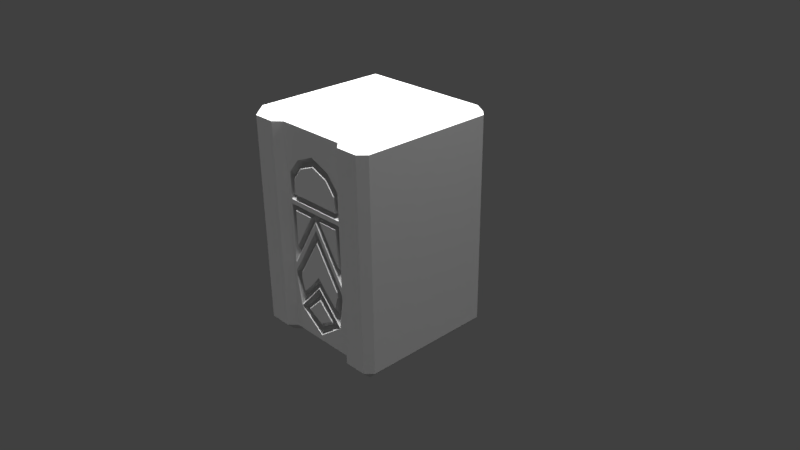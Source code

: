 # Source: RockBlockPillar.blend  (saved by Blender 2.77.0; exported with 4.5.12 LTS)
import bpy
from mathutils import Matrix  # noqa: F401  (used for matrix-valued properties, if any)

bpy.ops.wm.read_factory_settings(use_empty=True)
scene = bpy.context.scene
scene.name = 'Scene'

# ---- collections
col_collection_1 = bpy.data.collections.new('Collection 1'); scene.collection.children.link(col_collection_1)

# ---- world
world_world = bpy.data.worlds.new('World'); scene.world = world_world
world_world.color = (0.05088, 0.05088, 0.05088)
world_world.use_sun_shadow = False
world_world.sun_shadow_jitter_overblur = 0.0
world_world.cycles.sampling_method = 'MANUAL'

# ---- cameras
cam_camera = bpy.data.cameras.new('Camera')
cam_camera.clip_end = 100.0
cam_camera.lens = 35.0
cam_camera.sensor_width = 32.0
cam_camera.sensor_height = 18.0
cam_camera.ortho_scale = 7.314
cam_camera.dof.focus_distance = 0.0
cam_camera.dof.aperture_fstop = 128.0

# ---- lights
light_hemi_009 = bpy.data.lights.new('Hemi.009', 'SUN')
light_hemi_009.transmission_factor = 0.0
light_hemi_009.angle = 0.1993
light_hemi_009.energy = 1.0
light_hemi_009.shadow_buffer_clip_start = 0.5
light_hemi_009.shadow_soft_size = 0.1
light_hemi_009.shadow_cascade_max_distance = 1000.0
light_hemi_008 = bpy.data.lights.new('Hemi.008', 'SUN')
light_hemi_008.transmission_factor = 0.0
light_hemi_008.angle = 0.1993
light_hemi_008.energy = 1.0
light_hemi_008.shadow_buffer_clip_start = 0.5
light_hemi_008.shadow_soft_size = 0.1
light_hemi_008.shadow_cascade_max_distance = 1000.0
light_hemi_007 = bpy.data.lights.new('Hemi.007', 'SUN')
light_hemi_007.transmission_factor = 0.0
light_hemi_007.angle = 0.1993
light_hemi_007.energy = 1.0
light_hemi_007.shadow_buffer_clip_start = 0.5
light_hemi_007.shadow_soft_size = 0.1
light_hemi_007.shadow_cascade_max_distance = 1000.0
light_hemi_006 = bpy.data.lights.new('Hemi.006', 'SUN')
light_hemi_006.transmission_factor = 0.0
light_hemi_006.angle = 0.1993
light_hemi_006.energy = 1.0
light_hemi_006.shadow_buffer_clip_start = 0.5
light_hemi_006.shadow_soft_size = 0.1
light_hemi_006.shadow_cascade_max_distance = 1000.0
light_hemi_005 = bpy.data.lights.new('Hemi.005', 'SUN')
light_hemi_005.transmission_factor = 0.0
light_hemi_005.angle = 0.1993
light_hemi_005.energy = 1.0
light_hemi_005.shadow_buffer_clip_start = 0.5
light_hemi_005.shadow_soft_size = 0.1
light_hemi_005.shadow_cascade_max_distance = 1000.0
light_hemi_004 = bpy.data.lights.new('Hemi.004', 'SUN')
light_hemi_004.transmission_factor = 0.0
light_hemi_004.angle = 0.1993
light_hemi_004.energy = 1.0
light_hemi_004.shadow_buffer_clip_start = 0.5
light_hemi_004.shadow_soft_size = 0.1
light_hemi_004.shadow_cascade_max_distance = 1000.0
light_hemi_003 = bpy.data.lights.new('Hemi.003', 'SUN')
light_hemi_003.transmission_factor = 0.0
light_hemi_003.angle = 0.1993
light_hemi_003.energy = 1.0
light_hemi_003.shadow_buffer_clip_start = 0.5
light_hemi_003.shadow_soft_size = 0.1
light_hemi_003.shadow_cascade_max_distance = 1000.0
light_hemi_002 = bpy.data.lights.new('Hemi.002', 'SUN')
light_hemi_002.transmission_factor = 0.0
light_hemi_002.angle = 0.1993
light_hemi_002.energy = 1.0
light_hemi_002.shadow_buffer_clip_start = 0.5
light_hemi_002.shadow_soft_size = 0.1
light_hemi_002.shadow_cascade_max_distance = 1000.0
light_hemi_001 = bpy.data.lights.new('Hemi.001', 'SUN')
light_hemi_001.transmission_factor = 0.0
light_hemi_001.angle = 0.1993
light_hemi_001.energy = 1.0
light_hemi_001.shadow_buffer_clip_start = 0.5
light_hemi_001.shadow_soft_size = 0.1
light_hemi_001.shadow_cascade_max_distance = 1000.0
light_hemi = bpy.data.lights.new('Hemi', 'SUN')
light_hemi.transmission_factor = 0.0
light_hemi.angle = 0.1993
light_hemi.energy = 1.0
light_hemi.shadow_buffer_clip_start = 0.5
light_hemi.shadow_soft_size = 0.1
light_hemi.shadow_cascade_max_distance = 1000.0
light_lamp = bpy.data.lights.new('Lamp', 'POINT')
light_lamp.transmission_factor = 0.0
light_lamp.cutoff_distance = 30.0
light_lamp.energy = 100.0
light_lamp.shadow_buffer_clip_start = 1.001
light_lamp.shadow_soft_size = 0.1
light_lamp.shadow_maximum_resolution = 0.006
light_lamp.use_absolute_resolution = True

# ---- meshes
me_cube_006 = bpy.data.meshes.new('Cube.006')
me_cube_006.from_pydata([(-0.5982, -0.9, 1.9), (-0.5982, 1.0, 1.805), (-0.5982, 0.905, 1.9), (-0.544, 1.0, 1.805), (-0.5982, -1.0, 1.805), (-0.544, 1.0, -1.0), (-0.5982, 1.0, -1.0), (-0.5982, -1.0, -1.0), (-0.905, 1.0, -1.0), (-0.905, -1.0, -1.0), (-0.544, 0.905, -1.1), (-0.905, 1.0, 1.805), (-0.905, -1.0, 1.805), (-0.544, 0.905, 1.9), (-0.5982, -0.9, -1.1), (-0.905, -0.9, -1.1), (-0.905, -0.9, 1.9), (-1.0, -0.9, -1.0), (-1.0, -0.9, 1.805), (-0.4896, -0.8, -1.1), (-0.4896, -0.9, -1.0), (-0.5982, 0.905, -1.1), (-0.4896, -0.9, 1.805), (-0.4896, 0.905, -1.1), (-0.4896, 0.905, 1.9), (-0.4896, 1.0, -1.0), (-0.4896, 1.0, 1.805), (-0.4896, -0.8, 1.9), (-0.905, 0.905, -1.1), (-0.905, 0.905, 1.9), (-1.0, 0.905, -1.0), (-1.0, 0.905, 1.805), (0.0, 0.905, -1.1), (0.0, -0.8, 1.9), (0.0, 1.0, 1.805), (0.0, -0.9, 1.805), (0.0, 1.0, -1.0), (0.0, -0.9, -1.0), (0.0, 0.905, 1.9), (0.0, -0.8, -1.1), (-0.4896, -0.9, -0.1585), (-0.905, 1.0, -0.1585), (-0.905, -1.0, -0.1585), (-0.5982, 1.0, -0.1585), (-0.4896, 1.0, -0.1585), (-1.0, -0.9, -0.1585), (-0.5982, -1.0, -0.1585), (-1.0, 0.905, -0.1585), (-0.544, 1.0, -0.1585), (0.0, -0.84, -0.1585), (0.0, 1.0, -0.1585), (-0.4896, -0.9, -0.2427), (-0.905, 1.0, -0.2427), (-0.905, -1.0, -0.2427), (-0.5982, 1.0, -0.2427), (-0.4896, 1.0, -0.2427), (-1.0, -0.9, -0.2427), (-0.5982, -1.0, -0.2427), (-1.0, 0.905, -0.2427), (-0.544, 1.0, -0.2427), (0.0, -0.9, -0.2427), (0.0, 1.0, -0.2427), (-0.4896, -0.9, -0.9243), (-0.905, 1.0, -0.9243), (-0.905, -1.0, -0.9243), (-0.5982, 1.0, -0.9243), (-0.4896, 1.0, -0.9243), (-1.0, -0.9, -0.9243), (-0.5982, -1.0, -0.9243), (-1.0, 0.905, -0.9243), (-0.544, 1.0, -0.9243), (0.0, -0.9, -0.9243), (0.0, 1.0, -0.9243), (-0.4406, 1.0, -1.0), (-0.4406, 1.0, 1.805), (-0.4406, 0.905, 1.9), (-0.4406, 0.905, -1.1), (-0.4406, -0.9, 1.805), (-0.4406, -0.9, -1.0), (-0.4406, -0.8, 1.9), (-0.4406, -0.8, -1.1), (-0.4406, 1.0, -0.1585), (-0.4406, -0.9, -0.1585), (-0.4406, 1.0, -0.2427), (-0.4406, -0.9, -0.2427), (-0.4406, 1.0, -0.9243), (-0.4406, -0.9, -0.9243), (0.0, -0.84, -0.3378), (0.0, -0.84, -0.8197), (-0.2925, -0.84, -0.647), (0.0, -0.9, -0.4206), (0.0, -0.9, -0.75), (-0.2169, -0.9, -0.6322), (-0.3776, -0.9, -0.6499), (0.0, -0.9, -0.6112), (0.0, -0.84, 0.468), (-0.3884, -0.84, -0.2427), (-0.0804, -0.84, -0.2427), (-0.3911, -0.84, -0.1585), (-0.326, -0.84, -0.4997), (0.0, -0.9, 0.5575), (-0.3396, -0.9, -0.2427), (-0.1333, -0.9, -0.2427), (0.0, -0.9, 0.3785), (0.0, -0.9, -0.09328), (-0.3396, -0.9, -0.1585), (-0.05731, -0.9, -0.1585), (-0.2961, -0.9, -0.4021), (0.0, -0.9, 0.6559), (-0.4406, -0.9, -0.04681), (-0.03447, -0.84, 0.7177), (-0.4021, -0.84, 0.1126), (-0.4021, -0.84, 0.7242), (-0.4406, -0.9, 0.7706), (0.0, -0.9, 0.7659), (-0.07886, -0.9, 0.6938), (-0.3769, -0.9, 0.2184), (-0.3707, -0.9, 0.6938), (-0.4406, -0.9, 0.8314), (0.0, -0.9, 0.8314), (0.0, -0.84, 1.432), (0.0, -0.84, 0.8766), (-0.4065, -0.84, 0.8766), (-0.4065, -0.84, 1.134), (-0.2574, -0.84, 1.328), (0.0, -0.9, 1.491), (-0.4406, -0.9, 1.182), (-0.28, -0.9, 1.374), (0.0, -0.9, 1.367), (0.0, -0.9, 0.915), (-0.2325, -0.9, 1.274), (-0.3635, -0.9, 1.107), (-0.3635, -0.9, 0.9127)], [], [(3, 1, 2, 13), (46, 40, 22, 4), (14, 21, 10, 23, 19), (6, 21, 28, 8), (25, 23, 10, 5), (0, 27, 24, 13, 2), (63, 65, 6, 8), (68, 64, 9, 7), (15, 28, 21, 14), (7, 9, 15, 14), (15, 9, 17), (1, 11, 29, 2), (5, 10, 21, 6), (73, 76, 23, 25), (79, 75, 24, 27), (78, 20, 19, 80), (16, 29, 31, 18), (31, 29, 11), (42, 12, 18, 45), (70, 66, 25, 5), (41, 47, 31, 11), (19, 20, 7, 14), (16, 18, 12), (0, 4, 22, 27), (26, 3, 13, 24), (74, 26, 24, 75), (30, 8, 28), (30, 28, 15, 17), (67, 69, 30, 17), (0, 2, 29, 16), (65, 70, 5, 6), (16, 12, 4, 0), (79, 77, 35, 33), (80, 76, 32, 39), (86, 62, 20, 78), (85, 72, 36, 73), (74, 34, 50, 81), (77, 22, 40, 82, 109, 113, 118, 126), (1, 3, 48, 43), (18, 31, 47, 45), (52, 58, 47, 41), (3, 26, 44, 48), (53, 42, 45, 56), (4, 12, 42, 46), (11, 1, 43, 41), (57, 51, 40, 46), (68, 62, 51, 57), (64, 53, 56, 67), (63, 69, 58, 52), (81, 50, 61, 83), (82, 40, 51, 84), (43, 48, 59, 54), (45, 47, 58, 56), (48, 44, 55, 59), (46, 42, 53, 57), (41, 43, 54, 52), (8, 30, 69, 63), (9, 64, 67, 17), (7, 20, 62, 68), (83, 61, 72, 85), (84, 51, 62, 86), (54, 59, 70, 65), (56, 58, 69, 67), (59, 55, 66, 70), (57, 53, 64, 68), (52, 54, 65, 63), (60, 93, 89, 87), (55, 83, 85, 66), (49, 106, 102, 97), (44, 81, 83, 55), (35, 77, 126, 127, 125), (26, 74, 81, 44), (66, 85, 73, 25), (71, 86, 78, 37), (19, 23, 76, 80), (27, 22, 77, 79), (34, 74, 75, 38), (37, 78, 80, 39), (33, 38, 75, 79), (36, 32, 76, 73), (87, 89, 92, 90), (90, 92, 94), (71, 93, 86), (89, 93, 71, 88), (86, 93, 84), (92, 89, 88, 91), (84, 93, 99, 96), (94, 92, 91), (96, 99, 107, 101), (95, 98, 105, 103), (97, 60, 49), (96, 98, 82, 84), (100, 82, 98, 95), (99, 93, 60, 97), (103, 105, 106, 104), (104, 106, 49), (102, 106, 105, 101), (101, 105, 98, 96), (101, 107, 102), (107, 99, 97, 102), (108, 109, 82, 100), (108, 110, 111, 109), (111, 110, 115, 116), (114, 110, 108), (112, 113, 109, 111), (110, 114, 113, 112), (110, 112, 117, 115), (115, 117, 116), (117, 112, 111, 116), (119, 118, 113, 114), (120, 124, 130, 128), (125, 127, 124, 120), (128, 130, 131, 132, 129), (123, 126, 118, 122), (131, 123, 122, 132), (132, 122, 121, 129), (122, 118, 119, 121), (124, 127, 126, 123), (130, 124, 123, 131)])
_uv = me_cube_006.uv_layers.new(name='UVMap')
_uv.uv.foreach_set('vector', [0.4541, 0.8352, 0.4541, 0.8352, 0.4542, 0.8352, 0.4542, 0.8352, 0.4547, 0.8345, 0.4547, 0.8345, 0.4547, 0.8351, 0.4546, 0.835, 0.5471, 0.8351, 0.5466, 0.8351, 0.5466, 0.8351, 0.5466, 0.8351, 0.5471, 0.835, 0.454, 0.8343, 0.454, 0.8343, 0.454, 0.8343, 0.454, 0.8344, 0.4539, 0.8343, 0.454, 0.8343, 0.454, 0.8343, 0.4539, 0.8343, 0.5472, 0.8359, 0.5472, 0.8359, 0.5468, 0.836, 0.5468, 0.836, 0.5468, 0.836, 0.5466, 0.8352, 0.5466, 0.8352, 0.5466, 0.8351, 0.5466, 0.8352, 0.5471, 0.8351, 0.5471, 0.8352, 0.5471, 0.8351, 0.5471, 0.8351, 0.5471, 0.8351, 0.5467, 0.8352, 0.5466, 0.8351, 0.5471, 0.8351, 0.4545, 0.8343, 0.4545, 0.8343, 0.4544, 0.8343, 0.4545, 0.8342, 0.4544, 0.8343, 0.4545, 0.8343, 0.4544, 0.8343, 0.4541, 0.8352, 0.4542, 0.8351, 0.4542, 0.8351, 0.4542, 0.8352, 0.4539, 0.8343, 0.454, 0.8343, 0.454, 0.8343, 0.454, 0.8343, 0.4539, 0.8343, 0.454, 0.8342, 0.454, 0.8343, 0.4539, 0.8343, 0.5472, 0.8359, 0.5468, 0.8361, 0.5468, 0.836, 0.5472, 0.8359, 0.4545, 0.8342, 0.4545, 0.8342, 0.4545, 0.8342, 0.4545, 0.8342, 0.4545, 0.835, 0.4542, 0.8351, 0.4542, 0.8351, 0.4545, 0.835, 0.4542, 0.8351, 0.4542, 0.8351, 0.4542, 0.8351, 0.4546, 0.8345, 0.4546, 0.835, 0.4545, 0.835, 0.4545, 0.8345, 0.5465, 0.8351, 0.5465, 0.8351, 0.5465, 0.8351, 0.5466, 0.8351, 0.454, 0.8346, 0.454, 0.8346, 0.4542, 0.8351, 0.4542, 0.8351, 0.4545, 0.8342, 0.4545, 0.8342, 0.4545, 0.8343, 0.4545, 0.8342, 0.4545, 0.835, 0.4545, 0.835, 0.4546, 0.835, 0.4546, 0.8351, 0.4546, 0.835, 0.4547, 0.8351, 0.4546, 0.8351, 0.4541, 0.8352, 0.4541, 0.8352, 0.4542, 0.8352, 0.4541, 0.8352, 0.4541, 0.8352, 0.4541, 0.8352, 0.4541, 0.8352, 0.4541, 0.8352, 0.454, 0.8344, 0.454, 0.8344, 0.454, 0.8343, 0.454, 0.8344, 0.454, 0.8343, 0.4544, 0.8343, 0.4544, 0.8343, 0.5471, 0.8352, 0.5467, 0.8352, 0.5467, 0.8352, 0.5471, 0.8352, 0.5472, 0.8359, 0.5468, 0.836, 0.5468, 0.8359, 0.5472, 0.8358, 0.5466, 0.8352, 0.5465, 0.8351, 0.5466, 0.8351, 0.5466, 0.8351, 0.4545, 0.835, 0.4546, 0.835, 0.4546, 0.835, 0.4546, 0.8351, 0.4546, 0.8351, 0.4547, 0.8351, 0.4548, 0.8352, 0.4548, 0.8352, 0.5471, 0.835, 0.5466, 0.8351, 0.5464, 0.8349, 0.5472, 0.8348, 0.5472, 0.835, 0.5472, 0.8351, 0.5471, 0.835, 0.5472, 0.835, 0.5465, 0.8351, 0.5464, 0.835, 0.5464, 0.835, 0.5465, 0.8351, 0.5467, 0.836, 0.5466, 0.8362, 0.5462, 0.8354, 0.5464, 0.8354, 0.5473, 0.8359, 0.5473, 0.8359, 0.5473, 0.8353, 0.5473, 0.8353, 0.5473, 0.8353, 0.5473, 0.8356, 0.5473, 0.8356, 0.5473, 0.8357, 0.5467, 0.836, 0.5467, 0.836, 0.5465, 0.8354, 0.5465, 0.8354, 0.5472, 0.8358, 0.5468, 0.8359, 0.5466, 0.8354, 0.5471, 0.8353, 0.454, 0.8346, 0.454, 0.8346, 0.454, 0.8346, 0.454, 0.8346, 0.5467, 0.836, 0.5467, 0.836, 0.5465, 0.8354, 0.5465, 0.8354, 0.4546, 0.8345, 0.4546, 0.8345, 0.4545, 0.8345, 0.4545, 0.8345, 0.5473, 0.8359, 0.5472, 0.8358, 0.5472, 0.8353, 0.5473, 0.8353, 0.5468, 0.8359, 0.5467, 0.836, 0.5465, 0.8354, 0.5466, 0.8354, 0.4546, 0.8344, 0.4547, 0.8344, 0.4547, 0.8345, 0.4547, 0.8345, 0.4545, 0.8343, 0.4545, 0.8342, 0.4547, 0.8344, 0.4546, 0.8344, 0.4545, 0.8343, 0.4546, 0.8345, 0.4545, 0.8345, 0.4544, 0.8344, 0.454, 0.8344, 0.454, 0.8344, 0.454, 0.8346, 0.454, 0.8346, 0.5464, 0.8354, 0.5462, 0.8354, 0.5462, 0.8354, 0.5464, 0.8354, 0.5473, 0.8353, 0.5473, 0.8353, 0.5473, 0.8353, 0.5473, 0.8352, 0.5465, 0.8354, 0.5465, 0.8354, 0.5465, 0.8354, 0.5465, 0.8354, 0.5471, 0.8353, 0.5466, 0.8354, 0.5466, 0.8354, 0.5471, 0.8353, 0.5465, 0.8354, 0.5465, 0.8354, 0.5465, 0.8354, 0.5465, 0.8354, 0.5473, 0.8353, 0.5472, 0.8353, 0.5472, 0.8353, 0.5473, 0.8353, 0.5466, 0.8354, 0.5465, 0.8354, 0.5465, 0.8354, 0.5466, 0.8354, 0.454, 0.8344, 0.454, 0.8344, 0.454, 0.8344, 0.454, 0.8344, 0.4545, 0.8343, 0.4545, 0.8343, 0.4544, 0.8344, 0.4544, 0.8343, 0.4545, 0.8343, 0.4545, 0.8342, 0.4545, 0.8342, 0.4545, 0.8343, 0.5464, 0.8354, 0.5462, 0.8354, 0.5464, 0.835, 0.5465, 0.8351, 0.5473, 0.8352, 0.5473, 0.8353, 0.5472, 0.8351, 0.5472, 0.835, 0.5465, 0.8354, 0.5465, 0.8354, 0.5465, 0.8351, 0.5466, 0.8352, 0.5471, 0.8353, 0.5466, 0.8354, 0.5467, 0.8352, 0.5471, 0.8352, 0.5465, 0.8354, 0.5465, 0.8354, 0.5465, 0.8351, 0.5465, 0.8351, 0.5473, 0.8353, 0.5472, 0.8353, 0.5471, 0.8352, 0.5471, 0.8351, 0.5466, 0.8354, 0.5465, 0.8354, 0.5466, 0.8352, 0.5466, 0.8352, 0.6368, 0.8351, 0.6366, 0.8351, 0.6366, 0.8351, 0.6368, 0.8351, 0.5465, 0.8354, 0.5464, 0.8354, 0.5465, 0.8351, 0.5465, 0.8351, 0.6368, 0.8352, 0.6368, 0.8352, 0.6368, 0.8352, 0.6368, 0.8352, 0.5465, 0.8354, 0.5464, 0.8354, 0.5464, 0.8354, 0.5465, 0.8354, 0.5474, 0.836, 0.5473, 0.8359, 0.5473, 0.8357, 0.5474, 0.8358, 0.5474, 0.8359, 0.5467, 0.836, 0.5467, 0.836, 0.5464, 0.8354, 0.5465, 0.8354, 0.5465, 0.8351, 0.5465, 0.8351, 0.5465, 0.8351, 0.5465, 0.8351, 0.5473, 0.8349, 0.5472, 0.835, 0.5472, 0.835, 0.5472, 0.8349, 0.5471, 0.835, 0.5466, 0.8351, 0.5466, 0.8351, 0.5471, 0.835, 0.5472, 0.8359, 0.5473, 0.8359, 0.5473, 0.8359, 0.5472, 0.8359, 0.454, 0.8354, 0.4541, 0.8352, 0.4541, 0.8352, 0.454, 0.8355, 0.4546, 0.834, 0.4545, 0.8342, 0.4545, 0.8342, 0.4546, 0.834, 0.5474, 0.8361, 0.5467, 0.8363, 0.5468, 0.8361, 0.5472, 0.8359, 0.4538, 0.8341, 0.4538, 0.8341, 0.454, 0.8342, 0.4539, 0.8343, 0.6368, 0.8351, 0.6366, 0.8351, 0.6367, 0.835, 0.6368, 0.8351, 0.5474, 0.8351, 0.5473, 0.835, 0.5474, 0.835, 0.5473, 0.8349, 0.5473, 0.8351, 0.5472, 0.835, 0.6366, 0.8351, 0.6366, 0.8351, 0.6366, 0.8349, 0.6367, 0.8349, 0.5472, 0.835, 0.5473, 0.8351, 0.5473, 0.8352, 0.6367, 0.835, 0.6366, 0.8351, 0.6367, 0.8349, 0.6367, 0.8349, 0.6367, 0.8352, 0.6366, 0.8351, 0.6367, 0.8351, 0.6367, 0.8352, 0.5474, 0.835, 0.5473, 0.835, 0.5474, 0.8349, 0.6367, 0.8352, 0.6367, 0.8351, 0.6367, 0.8352, 0.6367, 0.8352, 0.6368, 0.8354, 0.6367, 0.8353, 0.6367, 0.8353, 0.6368, 0.8354, 0.6368, 0.8352, 0.6368, 0.8351, 0.6368, 0.8352, 0.6367, 0.8352, 0.6367, 0.8353, 0.6367, 0.8353, 0.6367, 0.8352, 0.6368, 0.8355, 0.6367, 0.8353, 0.6367, 0.8353, 0.6368, 0.8354, 0.6367, 0.8351, 0.6366, 0.8351, 0.6368, 0.8351, 0.6368, 0.8352, 0.5475, 0.8354, 0.5474, 0.8353, 0.5475, 0.8352, 0.5475, 0.8352, 0.6368, 0.8352, 0.6368, 0.8352, 0.6368, 0.8352, 0.5474, 0.8352, 0.5475, 0.8352, 0.5474, 0.8353, 0.5474, 0.8352, 0.6367, 0.8352, 0.6367, 0.8353, 0.6367, 0.8353, 0.6367, 0.8352, 0.5474, 0.8352, 0.5474, 0.8352, 0.5474, 0.8352, 0.6367, 0.8352, 0.6367, 0.8351, 0.6368, 0.8352, 0.6368, 0.8352, 0.5475, 0.8355, 0.5473, 0.8353, 0.5473, 0.8353, 0.5475, 0.8355, 0.6368, 0.8355, 0.6368, 0.8355, 0.6367, 0.8354, 0.6367, 0.8353, 0.6367, 0.8354, 0.6368, 0.8355, 0.6368, 0.8355, 0.6367, 0.8354, 0.5475, 0.8355, 0.5475, 0.8355, 0.5475, 0.8355, 0.6367, 0.8355, 0.6367, 0.8356, 0.6367, 0.8353, 0.6367, 0.8354, 0.6368, 0.8355, 0.6368, 0.8355, 0.6367, 0.8356, 0.6367, 0.8355, 0.6368, 0.8355, 0.6367, 0.8355, 0.6367, 0.8355, 0.6368, 0.8355, 0.5474, 0.8355, 0.5474, 0.8355, 0.5474, 0.8354, 0.6367, 0.8355, 0.6367, 0.8355, 0.6367, 0.8354, 0.6367, 0.8354, 0.5475, 0.8356, 0.5473, 0.8356, 0.5473, 0.8356, 0.5475, 0.8355, 0.6368, 0.8358, 0.6367, 0.8358, 0.6367, 0.8357, 0.6368, 0.8358, 0.6368, 0.8359, 0.6367, 0.8358, 0.6367, 0.8358, 0.6368, 0.8358, 0.5475, 0.8358, 0.5474, 0.8357, 0.5474, 0.8357, 0.5474, 0.8356, 0.5475, 0.8356, 0.6367, 0.8357, 0.6367, 0.8357, 0.6367, 0.8356, 0.6367, 0.8356, 0.6367, 0.8357, 0.6367, 0.8357, 0.6367, 0.8356, 0.6367, 0.8356, 0.6367, 0.8356, 0.6367, 0.8356, 0.6368, 0.8356, 0.6368, 0.8356, 0.6367, 0.8356, 0.6367, 0.8356, 0.6368, 0.8356, 0.6368, 0.8356, 0.6367, 0.8358, 0.6367, 0.8358, 0.6367, 0.8357, 0.6367, 0.8357, 0.6367, 0.8357, 0.6367, 0.8358, 0.6367, 0.8357, 0.6367, 0.8357])
me_cube_006.use_remesh_preserve_volume = False
me_cube_006.use_remesh_preserve_attributes = False
me_cube_006.use_mirror_vertex_groups = False
me_cube_006.update()

# ---- objects
ob_cube = bpy.data.objects.new('Cube', me_cube_006)
ob_hemi_009 = bpy.data.objects.new('Hemi.009', light_hemi_009)
ob_hemi_008 = bpy.data.objects.new('Hemi.008', light_hemi_008)
ob_hemi_007 = bpy.data.objects.new('Hemi.007', light_hemi_007)
ob_hemi_006 = bpy.data.objects.new('Hemi.006', light_hemi_006)
ob_hemi_005 = bpy.data.objects.new('Hemi.005', light_hemi_005)
ob_hemi_004 = bpy.data.objects.new('Hemi.004', light_hemi_004)
ob_hemi_003 = bpy.data.objects.new('Hemi.003', light_hemi_003)
ob_hemi_002 = bpy.data.objects.new('Hemi.002', light_hemi_002)
ob_hemi_001 = bpy.data.objects.new('Hemi.001', light_hemi_001)
ob_hemi = bpy.data.objects.new('Hemi', light_hemi)
ob_lamp = bpy.data.objects.new('Lamp', light_lamp)
ob_camera = bpy.data.objects.new('Camera', cam_camera)

# ---- transforms, parenting, visibility, modifiers, constraints
ob_cube.location = (0.0, 0.0, 0.1)
ob_cube.lineart.crease_threshold = 0.0
_m = ob_cube.modifiers.new('Mirror', 'MIRROR')
_m.use_clip = True
ob_hemi_009.location = (5.8, -0.2, 10.0)
ob_hemi_009.lineart.crease_threshold = 0.0
ob_hemi_008.location = (5.8, 6.8, 6.0)
ob_hemi_008.lineart.crease_threshold = 0.0
ob_hemi_007.location = (-1.2, 6.8, 5.0)
ob_hemi_007.lineart.crease_threshold = 0.0
ob_hemi_006.location = (3.8, 6.8, -4.0)
ob_hemi_006.lineart.crease_threshold = 0.0
ob_hemi_005.location = (0.8, -2.2, -6.0)
ob_hemi_005.lineart.crease_threshold = 0.0
ob_hemi_004.location = (-2.6, -4.2, 0.9)
ob_hemi_004.lineart.crease_threshold = 0.0
ob_hemi_003.location = (4.8, -3.2, 0.0)
ob_hemi_003.lineart.crease_threshold = 0.0
ob_hemi_002.location = (3.8, 3.8, 0.0)
ob_hemi_002.lineart.crease_threshold = 0.0
ob_hemi_001.location = (-3.5, 4.7, 3.6)
ob_hemi_001.lineart.crease_threshold = 0.0
ob_hemi.location = (-4.8, -0.2, 1.4)
ob_hemi.lineart.crease_threshold = 0.0
ob_lamp.location = (4.076, 1.005, 5.904)
ob_lamp.rotation_euler = (0.6503, 0.05522, 1.866)
ob_lamp.lock_rotations_4d = False
ob_lamp.empty_display_type = 'ARROWS'
ob_lamp.color = (0.0, 0.0, 0.0, 0.0)
ob_lamp.lineart.crease_threshold = 0.0
ob_camera.location = (7.481, -6.508, 5.344)
ob_camera.rotation_euler = (1.109, 0.01082, 0.8149)
ob_camera.lock_rotations_4d = False
ob_camera.empty_display_type = 'ARROWS'
ob_camera.color = (0.0, 0.0, 0.0, 0.0)
ob_camera.display_type = 'WIRE'
ob_camera.lineart.crease_threshold = 0.0

# ---- collection membership
col_collection_1.objects.link(ob_cube)
col_collection_1.objects.link(ob_hemi_009)
col_collection_1.objects.link(ob_hemi_008)
col_collection_1.objects.link(ob_hemi_007)
col_collection_1.objects.link(ob_hemi_006)
col_collection_1.objects.link(ob_hemi_005)
col_collection_1.objects.link(ob_hemi_004)
col_collection_1.objects.link(ob_hemi_003)
col_collection_1.objects.link(ob_hemi_002)
col_collection_1.objects.link(ob_hemi_001)
col_collection_1.objects.link(ob_hemi)
col_collection_1.objects.link(ob_lamp)
col_collection_1.objects.link(ob_camera)

# ---- scene / render settings (as saved in the file)
scene.camera = ob_camera
scene.frame_start = 1; scene.frame_end = 250; scene.frame_set(1)
scene.render.engine = 'BLENDER_EEVEE_NEXT'
scene.render.resolution_percentage = 50
scene.render.dither_intensity = 0.0
scene.cycles.use_denoising = False
scene.cycles.samples = 128
scene.cycles.sampling_pattern = 'TABULATED_SOBOL'
scene.cycles.light_sampling_threshold = 0.0
scene.cycles.use_adaptive_sampling = False
scene.cycles.use_light_tree = False
scene.cycles.blur_glossy = 0.0
scene.cycles.sample_clamp_indirect = 0.0
scene.view_settings.view_transform = 'Standard'
bpy.context.view_layer.update()
